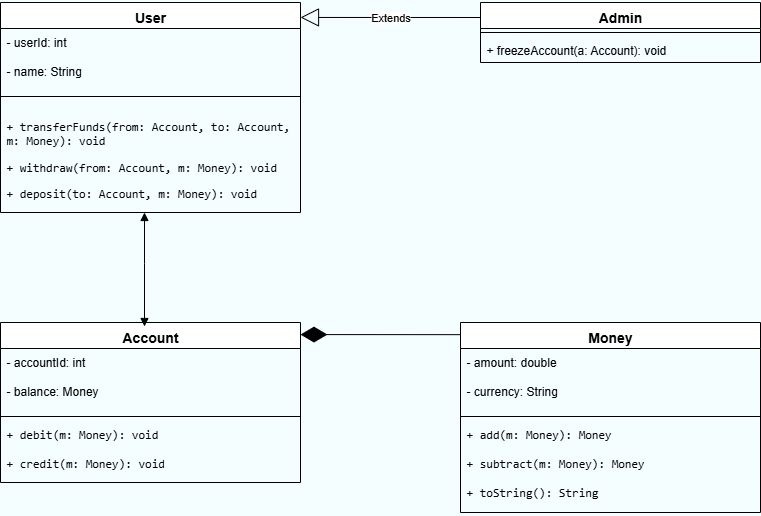

The diagram above was exported from draw.io. Its source (the exported page's mxGraphModel, read from the mxfile embedded in the PNG):
<mxGraphModel dx="1418" dy="790" grid="0" gridSize="10" guides="1" tooltips="1" connect="1" arrows="1" fold="1" page="1" pageScale="1" pageWidth="827" pageHeight="1169" background="#F4FDFF" math="0" shadow="0">
  <root>
    <mxCell id="0" />
    <mxCell id="1" parent="0" />
    <mxCell id="xZ5hta6rEbU-euFhxqPL-5" value="" style="ellipse;whiteSpace=wrap;html=1;align=center;aspect=fixed;fillColor=none;strokeColor=none;resizable=0;perimeter=centerPerimeter;rotatable=0;allowArrows=0;points=[];outlineConnect=1;" vertex="1" parent="1">
      <mxGeometry x="400" y="400" width="10" height="10" as="geometry" />
    </mxCell>
    <mxCell id="xZ5hta6rEbU-euFhxqPL-9" value="&lt;div&gt;&lt;span&gt;&lt;/span&gt;&lt;span&gt;&lt;/span&gt;&lt;/div&gt;&lt;span style=&quot;white-space:pre-wrap;&quot;&gt;&lt;/span&gt;" style="text;whiteSpace=wrap;html=1;" vertex="1" parent="1">
      <mxGeometry x="180" y="240" width="30" height="20" as="geometry" />
    </mxCell>
    <mxCell id="xZ5hta6rEbU-euFhxqPL-11" value="&lt;font style=&quot;font-size: 14px;&quot;&gt;User&lt;/font&gt;" style="swimlane;fontStyle=1;align=center;verticalAlign=top;childLayout=stackLayout;horizontal=1;startSize=26;horizontalStack=0;resizeParent=1;resizeParentMax=0;resizeLast=0;collapsible=1;marginBottom=0;whiteSpace=wrap;html=1;" vertex="1" parent="1">
      <mxGeometry x="40" y="80" width="300" height="210" as="geometry" />
    </mxCell>
    <mxCell id="xZ5hta6rEbU-euFhxqPL-12" value="-&amp;nbsp;userId: int&lt;div&gt;&lt;br&gt;&lt;div&gt;- name: String&lt;/div&gt;&lt;/div&gt;" style="text;strokeColor=none;fillColor=none;align=left;verticalAlign=top;spacingLeft=4;spacingRight=4;overflow=hidden;rotatable=0;points=[[0,0.5],[1,0.5]];portConstraint=eastwest;whiteSpace=wrap;html=1;" vertex="1" parent="xZ5hta6rEbU-euFhxqPL-11">
      <mxGeometry y="26" width="300" height="64" as="geometry" />
    </mxCell>
    <mxCell id="xZ5hta6rEbU-euFhxqPL-13" value="" style="line;strokeWidth=1;fillColor=none;align=left;verticalAlign=middle;spacingTop=-1;spacingLeft=3;spacingRight=3;rotatable=0;labelPosition=right;points=[];portConstraint=eastwest;strokeColor=inherit;" vertex="1" parent="xZ5hta6rEbU-euFhxqPL-11">
      <mxGeometry y="90" width="300" height="8" as="geometry" />
    </mxCell>
    <mxCell id="xZ5hta6rEbU-euFhxqPL-14" value="&lt;li data-end=&quot;326&quot; data-start=&quot;261&quot;&gt;&lt;p data-end=&quot;326&quot; data-start=&quot;263&quot;&gt;&lt;code data-end=&quot;324&quot; data-start=&quot;263&quot;&gt;+ transferFunds(from: Account, to: Account, m: Money): void&lt;/code&gt;&lt;/p&gt;&lt;/li&gt;&lt;li data-end=&quot;376&quot; data-start=&quot;329&quot;&gt;&lt;p data-end=&quot;376&quot; data-start=&quot;331&quot;&gt;&lt;code data-end=&quot;374&quot; data-start=&quot;331&quot;&gt;+ withdraw(from: Account, m: Money): void&lt;/code&gt;&lt;/p&gt;&lt;/li&gt;&lt;li data-end=&quot;423&quot; data-start=&quot;379&quot;&gt;&lt;p data-end=&quot;423&quot; data-start=&quot;381&quot;&gt;&lt;code data-end=&quot;421&quot; data-start=&quot;381&quot;&gt;+ deposit(to: Account, m: Money): void&lt;/code&gt;&lt;/p&gt;&lt;/li&gt;" style="text;strokeColor=none;fillColor=none;align=left;verticalAlign=top;spacingLeft=4;spacingRight=4;overflow=hidden;rotatable=0;points=[[0,0.5],[1,0.5]];portConstraint=eastwest;whiteSpace=wrap;html=1;" vertex="1" parent="xZ5hta6rEbU-euFhxqPL-11">
      <mxGeometry y="98" width="300" height="112" as="geometry" />
    </mxCell>
    <mxCell id="xZ5hta6rEbU-euFhxqPL-15" value="&lt;font style=&quot;font-size: 14px;&quot;&gt;Admin&lt;/font&gt;" style="swimlane;fontStyle=1;align=center;verticalAlign=top;childLayout=stackLayout;horizontal=1;startSize=26;horizontalStack=0;resizeParent=1;resizeParentMax=0;resizeLast=0;collapsible=1;marginBottom=0;whiteSpace=wrap;html=1;" vertex="1" parent="1">
      <mxGeometry x="520" y="80" width="280" height="60" as="geometry" />
    </mxCell>
    <mxCell id="xZ5hta6rEbU-euFhxqPL-17" value="" style="line;strokeWidth=1;fillColor=none;align=left;verticalAlign=middle;spacingTop=-1;spacingLeft=3;spacingRight=3;rotatable=0;labelPosition=right;points=[];portConstraint=eastwest;strokeColor=inherit;" vertex="1" parent="xZ5hta6rEbU-euFhxqPL-15">
      <mxGeometry y="26" width="280" height="8" as="geometry" />
    </mxCell>
    <mxCell id="xZ5hta6rEbU-euFhxqPL-18" value="+ freezeAccount(a: Account): void" style="text;strokeColor=none;fillColor=none;align=left;verticalAlign=top;spacingLeft=4;spacingRight=4;overflow=hidden;rotatable=0;points=[[0,0.5],[1,0.5]];portConstraint=eastwest;whiteSpace=wrap;html=1;" vertex="1" parent="xZ5hta6rEbU-euFhxqPL-15">
      <mxGeometry y="34" width="280" height="26" as="geometry" />
    </mxCell>
    <mxCell id="xZ5hta6rEbU-euFhxqPL-21" value="" style="endArrow=diamondThin;endFill=1;endSize=24;html=1;rounded=0;exitX=0.033;exitY=0.064;exitDx=0;exitDy=0;exitPerimeter=0;" edge="1" parent="1" source="xZ5hta6rEbU-euFhxqPL-31">
      <mxGeometry width="160" relative="1" as="geometry">
        <mxPoint x="497" y="410.00000000000006" as="sourcePoint" />
        <mxPoint x="340" y="412.08" as="targetPoint" />
      </mxGeometry>
    </mxCell>
    <mxCell id="xZ5hta6rEbU-euFhxqPL-27" value="&lt;font style=&quot;font-size: 14px;&quot;&gt;Account&lt;/font&gt;" style="swimlane;fontStyle=1;align=center;verticalAlign=top;childLayout=stackLayout;horizontal=1;startSize=26;horizontalStack=0;resizeParent=1;resizeParentMax=0;resizeLast=0;collapsible=1;marginBottom=0;whiteSpace=wrap;html=1;" vertex="1" parent="1">
      <mxGeometry x="40" y="400" width="300" height="160" as="geometry" />
    </mxCell>
    <mxCell id="xZ5hta6rEbU-euFhxqPL-28" value="&lt;div&gt;- accountId: int&lt;/div&gt;&lt;div&gt;&lt;br&gt;&lt;/div&gt;&lt;div&gt;- balance: Money&lt;/div&gt;" style="text;strokeColor=none;fillColor=none;align=left;verticalAlign=top;spacingLeft=4;spacingRight=4;overflow=hidden;rotatable=0;points=[[0,0.5],[1,0.5]];portConstraint=eastwest;whiteSpace=wrap;html=1;" vertex="1" parent="xZ5hta6rEbU-euFhxqPL-27">
      <mxGeometry y="26" width="300" height="64" as="geometry" />
    </mxCell>
    <mxCell id="xZ5hta6rEbU-euFhxqPL-29" value="" style="line;strokeWidth=1;fillColor=none;align=left;verticalAlign=middle;spacingTop=-1;spacingLeft=3;spacingRight=3;rotatable=0;labelPosition=right;points=[];portConstraint=eastwest;strokeColor=inherit;" vertex="1" parent="xZ5hta6rEbU-euFhxqPL-27">
      <mxGeometry y="90" width="300" height="8" as="geometry" />
    </mxCell>
    <mxCell id="xZ5hta6rEbU-euFhxqPL-30" value="&lt;div&gt;&lt;font face=&quot;monospace&quot;&gt;+ debit(m: Money): void&lt;/font&gt;&lt;/div&gt;&lt;div&gt;&lt;font face=&quot;monospace&quot;&gt;&lt;br&gt;&lt;/font&gt;&lt;/div&gt;&lt;div&gt;&lt;font face=&quot;monospace&quot;&gt;+ credit(m: Money): void&lt;/font&gt;&lt;/div&gt;&lt;div&gt;&lt;br&gt;&lt;/div&gt;" style="text;strokeColor=none;fillColor=none;align=left;verticalAlign=top;spacingLeft=4;spacingRight=4;overflow=hidden;rotatable=0;points=[[0,0.5],[1,0.5]];portConstraint=eastwest;whiteSpace=wrap;html=1;" vertex="1" parent="xZ5hta6rEbU-euFhxqPL-27">
      <mxGeometry y="98" width="300" height="62" as="geometry" />
    </mxCell>
    <mxCell id="xZ5hta6rEbU-euFhxqPL-31" value="&lt;font style=&quot;font-size: 14px;&quot;&gt;Money&lt;/font&gt;" style="swimlane;fontStyle=1;align=center;verticalAlign=top;childLayout=stackLayout;horizontal=1;startSize=26;horizontalStack=0;resizeParent=1;resizeParentMax=0;resizeLast=0;collapsible=1;marginBottom=0;whiteSpace=wrap;html=1;" vertex="1" parent="1">
      <mxGeometry x="500" y="400" width="300" height="190" as="geometry" />
    </mxCell>
    <mxCell id="xZ5hta6rEbU-euFhxqPL-32" value="&lt;div&gt;- amount: double&lt;/div&gt;&lt;div&gt;&lt;br&gt;&lt;/div&gt;&lt;div&gt;- currency: String&lt;/div&gt;" style="text;strokeColor=none;fillColor=none;align=left;verticalAlign=top;spacingLeft=4;spacingRight=4;overflow=hidden;rotatable=0;points=[[0,0.5],[1,0.5]];portConstraint=eastwest;whiteSpace=wrap;html=1;" vertex="1" parent="xZ5hta6rEbU-euFhxqPL-31">
      <mxGeometry y="26" width="300" height="64" as="geometry" />
    </mxCell>
    <mxCell id="xZ5hta6rEbU-euFhxqPL-33" value="" style="line;strokeWidth=1;fillColor=none;align=left;verticalAlign=middle;spacingTop=-1;spacingLeft=3;spacingRight=3;rotatable=0;labelPosition=right;points=[];portConstraint=eastwest;strokeColor=inherit;" vertex="1" parent="xZ5hta6rEbU-euFhxqPL-31">
      <mxGeometry y="90" width="300" height="8" as="geometry" />
    </mxCell>
    <mxCell id="xZ5hta6rEbU-euFhxqPL-34" value="&lt;div&gt;&lt;font face=&quot;monospace&quot;&gt;+ add(m: Money): Money&lt;/font&gt;&lt;/div&gt;&lt;div&gt;&lt;font face=&quot;monospace&quot;&gt;&lt;br&gt;&lt;/font&gt;&lt;/div&gt;&lt;div&gt;&lt;font face=&quot;monospace&quot;&gt;+ subtract(m: Money): Money&lt;/font&gt;&lt;/div&gt;&lt;div&gt;&lt;font face=&quot;monospace&quot;&gt;&lt;br&gt;&lt;/font&gt;&lt;/div&gt;&lt;div&gt;&lt;font face=&quot;monospace&quot;&gt;+ toString(): String&lt;/font&gt;&lt;/div&gt;" style="text;strokeColor=none;fillColor=none;align=left;verticalAlign=top;spacingLeft=4;spacingRight=4;overflow=hidden;rotatable=0;points=[[0,0.5],[1,0.5]];portConstraint=eastwest;whiteSpace=wrap;html=1;" vertex="1" parent="xZ5hta6rEbU-euFhxqPL-31">
      <mxGeometry y="98" width="300" height="92" as="geometry" />
    </mxCell>
    <mxCell id="xZ5hta6rEbU-euFhxqPL-36" value="Extends" style="endArrow=block;endSize=16;endFill=0;html=1;rounded=0;entryX=0.99;entryY=0.076;entryDx=0;entryDy=0;entryPerimeter=0;" edge="1" parent="1">
      <mxGeometry width="160" relative="1" as="geometry">
        <mxPoint x="520" y="95" as="sourcePoint" />
        <mxPoint x="340" y="94.96000000000004" as="targetPoint" />
      </mxGeometry>
    </mxCell>
    <mxCell id="xZ5hta6rEbU-euFhxqPL-41" value="" style="endArrow=block;startArrow=block;endFill=1;startFill=1;html=1;rounded=0;exitX=0.417;exitY=0.982;exitDx=0;exitDy=0;exitPerimeter=0;entryX=0.48;entryY=0.025;entryDx=0;entryDy=0;entryPerimeter=0;" edge="1" parent="1" target="xZ5hta6rEbU-euFhxqPL-27">
      <mxGeometry width="160" relative="1" as="geometry">
        <mxPoint x="183.99999999999991" y="290.0039999999999" as="sourcePoint" />
        <mxPoint x="291.9" y="326.02" as="targetPoint" />
        <Array as="points">
          <mxPoint x="184" y="341" />
        </Array>
      </mxGeometry>
    </mxCell>
  </root>
</mxGraphModel>